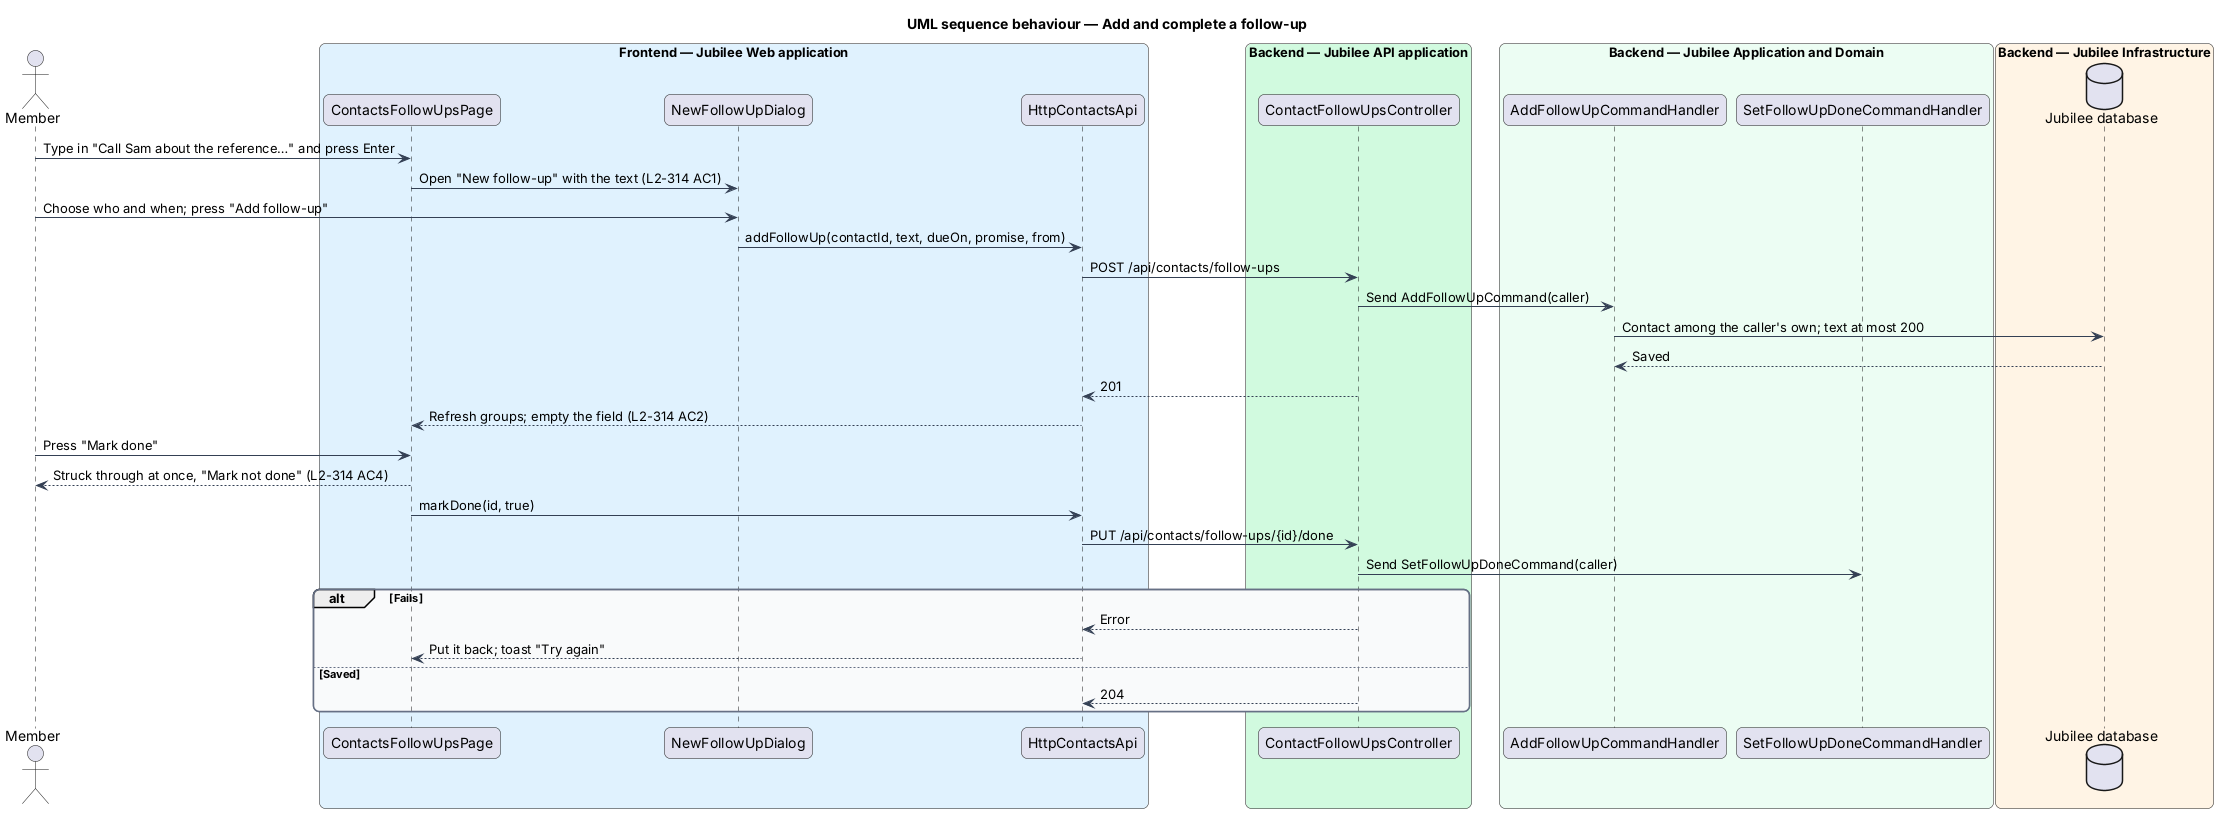

The diagram above was rendered by PlantUML. Its source (embedded in the PNG):
@startuml
title UML sequence behaviour — Add and complete a follow-up
skinparam backgroundColor #FFFFFF
skinparam shadowing false
skinparam roundcorner 12
skinparam defaultFontName Arial
skinparam ArrowColor #344054
skinparam rectangle {
  BorderColor #344054
  FontColor #101828
}
skinparam package {
  BorderColor #667085
  FontColor #101828
  BackgroundColor #F9FAFB
}
actor "Member" as actor
box "Frontend — Jubilee Web application" #E0F2FE
  participant "ContactsFollowUpsPage" as page
  participant "NewFollowUpDialog" as dialog
  participant "HttpContactsApi" as client
end box
box "Backend — Jubilee API application" #D1FADF
  participant "ContactFollowUpsController" as ctrl
end box
box "Backend — Jubilee Application and Domain" #ECFDF3
  participant "AddFollowUpCommandHandler" as add
  participant "SetFollowUpDoneCommandHandler" as done
end box
box "Backend — Jubilee Infrastructure" #FFF4E5
  database "Jubilee database" as db
end box

actor -> page : Type in "Call Sam about the reference…" and press Enter
page -> dialog : Open "New follow-up" with the text (L2-314 AC1)
actor -> dialog : Choose who and when; press "Add follow-up"
dialog -> client : addFollowUp(contactId, text, dueOn, promise, from)
client -> ctrl : POST /api/contacts/follow-ups
ctrl -> add : Send AddFollowUpCommand(caller)
add -> db : Contact among the caller's own; text at most 200
db --> add : Saved
ctrl --> client : 201
client --> page : Refresh groups; empty the field (L2-314 AC2)
actor -> page : Press "Mark done"
page --> actor : Struck through at once, "Mark not done" (L2-314 AC4)
page -> client : markDone(id, true)
client -> ctrl : PUT /api/contacts/follow-ups/{id}/done
ctrl -> done : Send SetFollowUpDoneCommand(caller)
alt Fails
  ctrl --> client : Error
  client --> page : Put it back; toast "Try again"
else Saved
  ctrl --> client : 204
end
@enduml